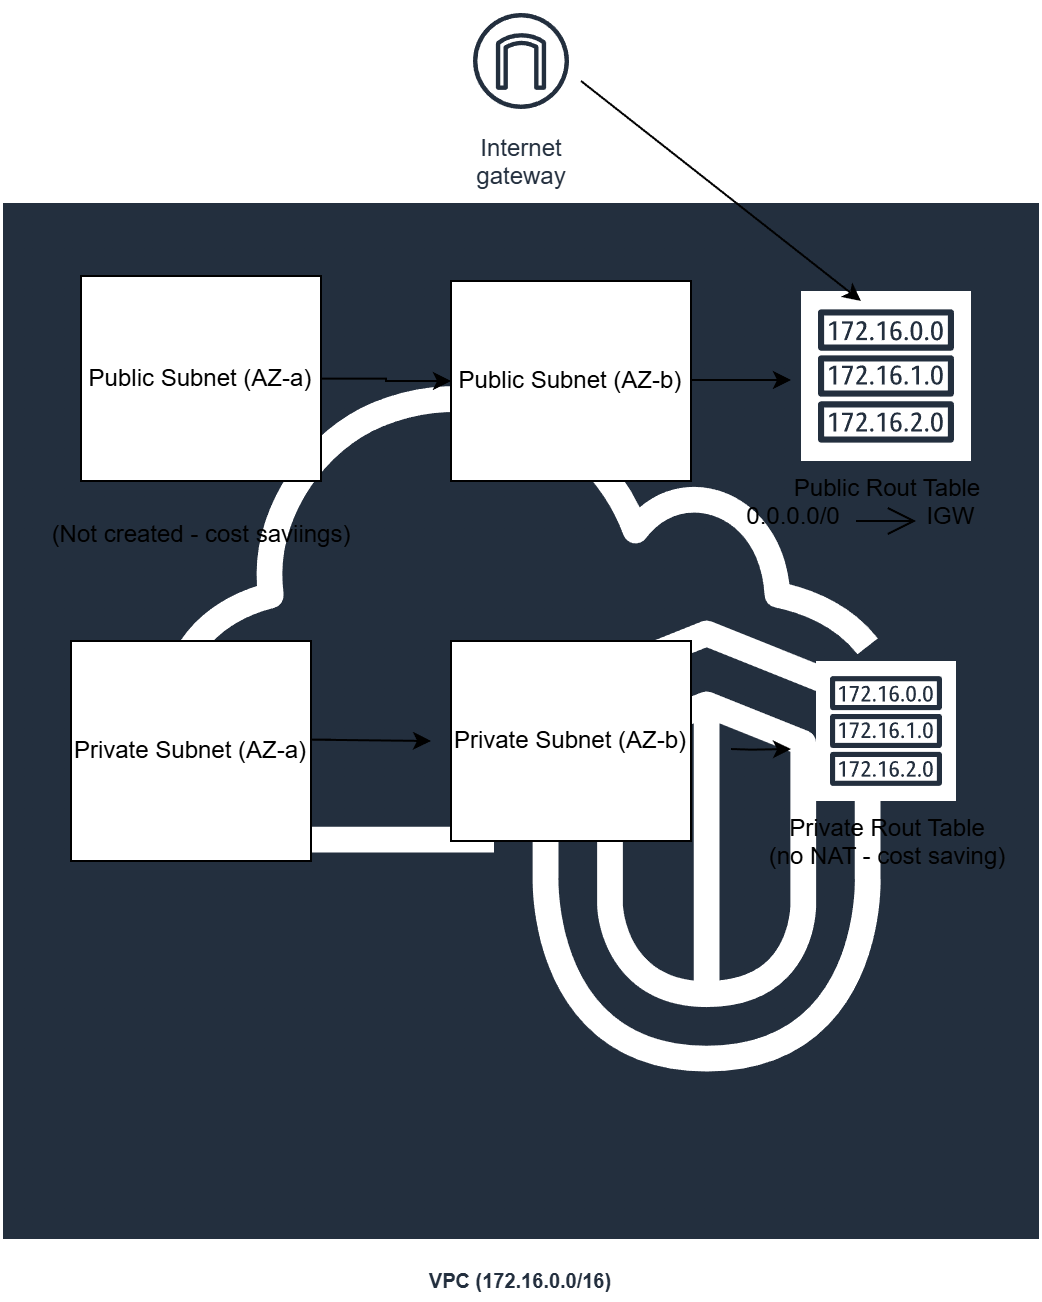

The diagram above was exported from draw.io. Its source (the exported page's mxGraphModel, read from the mxfile embedded in the PNG):
<mxGraphModel dx="1034" dy="611" grid="1" gridSize="10" guides="1" tooltips="1" connect="1" arrows="1" fold="1" page="1" pageScale="1" pageWidth="850" pageHeight="1100" background="light-dark(#FFFFFF,#120804)" math="0" shadow="0">
  <root>
    <mxCell id="0" />
    <mxCell id="1" parent="0" />
    <mxCell id="APQsbJf6uZOeIpoqwfuv-2" parent="1" style="sketch=0;outlineConnect=0;fontColor=#232F3E;gradientColor=none;strokeColor=#ffffff;fillColor=#232F3E;dashed=0;verticalLabelPosition=middle;verticalAlign=bottom;align=center;html=1;whiteSpace=wrap;fontSize=10;fontStyle=1;spacing=3;shape=mxgraph.aws4.productIcon;prIcon=mxgraph.aws4.vpc;" value="VPC (172.16.0.0/16)" vertex="1">
      <mxGeometry height="550" width="520" x="95" y="120" as="geometry" />
    </mxCell>
    <mxCell id="APQsbJf6uZOeIpoqwfuv-4" parent="1" style="sketch=0;outlineConnect=0;fontColor=#232F3E;gradientColor=none;strokeColor=#232F3E;fillColor=#ffffff;dashed=0;verticalLabelPosition=bottom;verticalAlign=top;align=center;html=1;fontSize=12;fontStyle=0;aspect=fixed;shape=mxgraph.aws4.resourceIcon;resIcon=mxgraph.aws4.internet_gateway;" value="Internet&#10;gateway" vertex="1">
      <mxGeometry height="60" width="60" x="325" y="20" as="geometry" />
    </mxCell>
    <mxCell id="APQsbJf6uZOeIpoqwfuv-5" parent="1" style="sketch=0;outlineConnect=0;fontColor=#232F3E;gradientColor=none;strokeColor=#232F3E;fillColor=#ffffff;dashed=0;verticalLabelPosition=bottom;verticalAlign=top;align=center;html=1;fontSize=12;fontStyle=0;aspect=fixed;shape=mxgraph.aws4.resourceIcon;resIcon=mxgraph.aws4.route_table;" value="&lt;font style=&quot;color: light-dark(rgb(0, 0, 0), rgb(0, 0, 204));&quot;&gt;Private Rout Table&lt;/font&gt;&lt;div&gt;&lt;font style=&quot;color: light-dark(rgb(0, 0, 0), rgb(0, 0, 204));&quot;&gt;(no NAT - cost saving)&lt;/font&gt;&lt;/div&gt;" vertex="1">
      <mxGeometry height="70" width="70" x="502.5" y="350" as="geometry" />
    </mxCell>
    <mxCell id="APQsbJf6uZOeIpoqwfuv-6" parent="1" style="sketch=0;outlineConnect=0;fontColor=#ffffff;strokeColor=light-dark(#005700,#33FF33);fillColor=#008a00;dashed=0;verticalLabelPosition=bottom;verticalAlign=top;align=center;html=1;fontSize=12;fontStyle=0;aspect=fixed;shape=mxgraph.aws4.resourceIcon;resIcon=mxgraph.aws4.nat_gateway;" value="NAT gateway&lt;div&gt;&lt;br&gt;&lt;/div&gt;&lt;div&gt;&lt;br&gt;&lt;/div&gt;&lt;div&gt;&lt;div&gt;&lt;font style=&quot;color: light-dark(rgb(0, 0, 0), rgb(0, 0, 204));&quot;&gt;(Not created - cost saviings)&lt;/font&gt;&lt;/div&gt;&lt;/div&gt;" vertex="1">
      <mxGeometry height="50" width="50" x="170" y="180" as="geometry" />
    </mxCell>
    <mxCell id="APQsbJf6uZOeIpoqwfuv-7" parent="1" style="sketch=0;outlineConnect=0;fontColor=#232F3E;gradientColor=none;strokeColor=#232F3E;fillColor=#ffffff;dashed=0;verticalLabelPosition=bottom;verticalAlign=top;align=center;html=1;fontSize=12;fontStyle=0;aspect=fixed;shape=mxgraph.aws4.resourceIcon;resIcon=mxgraph.aws4.route_table;" value="&lt;font style=&quot;color: light-dark(rgb(0, 0, 0), rgb(51, 51, 255));&quot;&gt;Public Rout Table&lt;/font&gt;&lt;div&gt;&lt;font style=&quot;color: light-dark(rgb(0, 0, 0), rgb(51, 51, 255));&quot;&gt;0.0.0.0/0&amp;nbsp; &amp;nbsp; &amp;nbsp; &amp;nbsp; &amp;nbsp; &amp;nbsp; &amp;nbsp;IGW&amp;nbsp; &amp;nbsp; &amp;nbsp; &amp;nbsp;&amp;nbsp;&lt;/font&gt;&lt;/div&gt;" vertex="1">
      <mxGeometry height="85" width="85" x="495" y="165" as="geometry" />
    </mxCell>
    <mxCell id="APQsbJf6uZOeIpoqwfuv-57" edge="1" parent="1" source="APQsbJf6uZOeIpoqwfuv-8" style="edgeStyle=orthogonalEdgeStyle;rounded=0;orthogonalLoop=1;jettySize=auto;html=1;" target="APQsbJf6uZOeIpoqwfuv-9" value="">
      <mxGeometry relative="1" as="geometry" />
    </mxCell>
    <mxCell id="APQsbJf6uZOeIpoqwfuv-8" parent="1" style="rounded=0;whiteSpace=wrap;html=1;" value="Public Subnet (AZ-a)" vertex="1">
      <mxGeometry height="102.5" width="120" x="135" y="157.5" as="geometry" />
    </mxCell>
    <mxCell id="APQsbJf6uZOeIpoqwfuv-9" parent="1" style="rounded=0;whiteSpace=wrap;html=1;" value="Public Subnet (AZ-b)" vertex="1">
      <mxGeometry height="100" width="120" x="320" y="160" as="geometry" />
    </mxCell>
    <mxCell id="APQsbJf6uZOeIpoqwfuv-10" parent="1" style="rounded=0;whiteSpace=wrap;html=1;" value="Private Subnet (AZ-a)" vertex="1">
      <mxGeometry height="110" width="120" x="130" y="340" as="geometry" />
    </mxCell>
    <mxCell id="APQsbJf6uZOeIpoqwfuv-11" parent="1" style="rounded=0;whiteSpace=wrap;html=1;" value="Private Subnet (AZ-b)" vertex="1">
      <mxGeometry height="100" width="120" x="320" y="340" as="geometry" />
    </mxCell>
    <mxCell id="APQsbJf6uZOeIpoqwfuv-12" edge="1" parent="1" style="endArrow=classic;html=1;rounded=0;" value="">
      <mxGeometry relative="1" as="geometry">
        <Array as="points">
          <mxPoint x="250" y="389.33000000000004" />
        </Array>
        <mxPoint x="260" y="389.33000000000004" as="sourcePoint" />
        <mxPoint x="310" y="390" as="targetPoint" />
      </mxGeometry>
    </mxCell>
    <mxCell id="APQsbJf6uZOeIpoqwfuv-32" edge="1" parent="1" style="endArrow=classic;html=1;rounded=0;" value="">
      <mxGeometry relative="1" as="geometry">
        <Array as="points">
          <mxPoint x="470" y="394.33000000000004" />
        </Array>
        <mxPoint x="460" y="394" as="sourcePoint" />
        <mxPoint x="490" y="394" as="targetPoint" />
      </mxGeometry>
    </mxCell>
    <mxCell id="APQsbJf6uZOeIpoqwfuv-34" edge="1" parent="1" style="endArrow=classic;html=1;rounded=0;" value="">
      <mxGeometry relative="1" as="geometry">
        <Array as="points">
          <mxPoint x="470" y="209.5" />
          <mxPoint x="480" y="209.5" />
        </Array>
        <mxPoint x="440" y="209.5" as="sourcePoint" />
        <mxPoint x="490" y="209.5" as="targetPoint" />
      </mxGeometry>
    </mxCell>
    <mxCell id="APQsbJf6uZOeIpoqwfuv-36" edge="1" parent="1" style="endArrow=classic;html=1;rounded=0;" value="">
      <mxGeometry relative="1" as="geometry">
        <mxPoint x="385" y="60" as="sourcePoint" />
        <mxPoint x="525" y="170" as="targetPoint" />
      </mxGeometry>
    </mxCell>
    <mxCell id="APQsbJf6uZOeIpoqwfuv-52" edge="1" parent="1" style="endArrow=open;endFill=1;endSize=12;html=1;rounded=0;" value="">
      <mxGeometry relative="1" width="160" as="geometry">
        <mxPoint x="522.5" y="280" as="sourcePoint" />
        <mxPoint x="552.5" y="280" as="targetPoint" />
      </mxGeometry>
    </mxCell>
  </root>
</mxGraphModel>